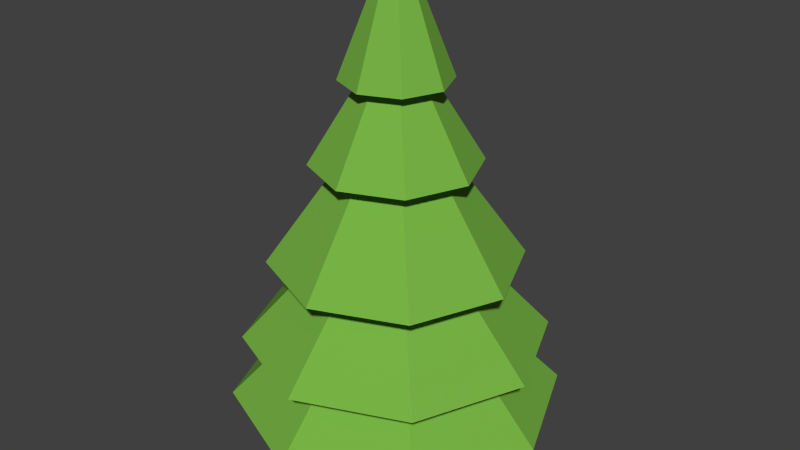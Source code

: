 # Source: tree_pine_1.blend  (saved by Blender 2.75.0; exported with 4.5.12 LTS)
import bpy
from mathutils import Matrix  # noqa: F401  (used for matrix-valued properties, if any)

bpy.ops.wm.read_factory_settings(use_empty=True)
scene = bpy.context.scene
scene.name = 'Scene'

# ---- collections
col_collection_1 = bpy.data.collections.new('Collection 1'); scene.collection.children.link(col_collection_1)

# ---- materials (node trees are filled in below, after node groups)
mat_leaves = bpy.data.materials.new('leaves')
mat_leaves.alpha_threshold = 0.0
mat_leaves.use_transparent_shadow = False
mat_leaves.diffuse_color = (0.185, 0.448, 0.05937, 1.0)
mat_leaves.roughness = 0.5
mat_leaves.specular_intensity = 0.0
mat_bark = bpy.data.materials.new('bark')
mat_bark.alpha_threshold = 0.0
mat_bark.use_transparent_shadow = False
mat_bark.diffuse_color = (0.0985, 0.04967, 0.01961, 1.0)
mat_bark.roughness = 0.5
mat_bark.specular_intensity = 0.0

# ---- material node trees

# ---- world
world_world = bpy.data.worlds.new('World'); scene.world = world_world
world_world.color = (0.05088, 0.05088, 0.05088)
world_world.use_sun_shadow = False
world_world.sun_shadow_jitter_overblur = 0.0
world_world.cycles.sampling_method = 'MANUAL'
world_world.cycles.sample_map_resolution = 256

# ---- meshes
me_cylinder = bpy.data.meshes.new('Cylinder')
me_cylinder.from_pydata([(4.312e-09, 1.579, -0.1402), (1.116, 1.116, -0.1402), (1.579, -7.332e-08, -0.1402), (1.116, -1.116, -0.1402), (-1.337e-07, -1.579, -0.1402), (-1.116, -1.116, -0.1402), (-1.579, 1.451e-08, -0.1402), (0.0, 7.451e-09, 4.498), (-1.116, 1.116, -0.1402), (-1.49e-09, 0.8, 0.714), (-2.98e-09, 0.6, 1.495), (-4.47e-09, 0.4, 2.513), (-5.96e-09, 0.2, 3.506), (0.1414, 0.1414, 3.506), (0.2828, 0.2828, 2.513), (0.4243, 0.4243, 1.495), (0.5657, 0.5657, 0.714), (0.2, -2.782e-09, 3.506), (0.4, -1.301e-08, 2.513), (0.6, -2.325e-08, 1.495), (0.8, -3.348e-08, 0.714), (0.1414, -0.1414, 3.506), (0.2828, -0.2828, 2.513), (0.4243, -0.4243, 1.495), (0.5657, -0.5657, 0.714), (-2.345e-08, -0.2, 3.506), (-3.944e-08, -0.4, 2.513), (-5.543e-08, -0.6, 1.495), (-7.143e-08, -0.8, 0.714), (-0.1414, -0.1414, 3.506), (-0.2828, -0.2828, 2.513), (-0.4243, -0.4243, 1.495), (-0.5657, -0.5657, 0.714), (-0.2, 8.345e-09, 3.506), (-0.4, 9.24e-09, 2.513), (-0.6, 1.014e-08, 1.495), (-0.8, 1.103e-08, 0.714), (-0.1414, 0.1414, 3.506), (-0.2828, 0.2828, 2.513), (-0.4243, 0.4243, 1.495), (-0.5657, 0.5657, 0.714), (-5.969e-09, 0.3842, 3.426), (0.2717, 0.2717, 3.426), (0.3842, -9.78e-09, 3.426), (0.2717, -0.2717, 3.426), (-3.956e-08, -0.3842, 3.426), (-0.2717, -0.2717, 3.426), (-0.3842, 1.16e-08, 3.426), (-0.2717, 0.2717, 3.426), (5.095e-09, 0.6703, 2.513), (0.474, 0.474, 2.513), (0.6703, -2.684e-08, 2.513), (0.474, -0.474, 2.513), (-5.35e-08, -0.6703, 2.513), (-0.474, -0.474, 2.513), (-0.6703, 1.045e-08, 2.513), (-0.474, 0.474, 2.513), (9.274e-10, 1.124, 1.438), (0.7951, 0.7951, 1.438), (1.124, -4.682e-08, 1.438), (0.7951, -0.7951, 1.438), (-9.738e-08, -1.124, 1.438), (-0.7951, -0.7951, 1.438), (-1.124, 1.574e-08, 1.438), (-0.7951, 0.7951, 1.438), (2.635e-08, 1.423, 0.55), (1.006, 1.006, 0.55), (1.423, -7.114e-08, 0.55), (1.006, -1.006, 0.55), (-9.803e-08, -1.423, 0.55), (-1.006, -1.006, 0.55), (-1.423, 8.017e-09, 0.55), (-1.006, 1.006, 0.55), (-8.679e-08, 0.2555, 0.5342), (0.1807, 0.1807, 0.5342), (0.2555, -1.134e-08, 0.5342), (0.1807, -0.1807, 0.5342), (-1.091e-07, -0.2555, 0.5342), (-0.1807, -0.1807, 0.5342), (-0.2555, 2.877e-09, 0.5342), (-0.1807, 0.1807, 0.5342), (-8.747e-08, 0.1884, -0.4758), (0.1333, 0.1333, -0.4758), (0.1884, -8.363e-09, -0.4758), (0.1333, -0.1333, -0.4758), (-1.039e-07, -0.1884, -0.4758), (-0.1333, -0.1333, -0.4758), (-0.1884, 2.122e-09, -0.4758), (-0.1333, 0.1333, -0.4758), (-4.824e-08, 0.217, -0.9083), (0.1534, 0.1534, -0.9083), (0.217, -1.066e-08, -0.9083), (0.1534, -0.1534, -0.9083), (-6.721e-08, -0.217, -0.9083), (-0.1534, -0.1534, -0.9083), (-0.217, 1.413e-09, -0.9083), (-0.1534, 0.1534, -0.9083), (-8.957e-08, 0.3753, -0.9967), (0.2654, 0.2654, -0.9967), (0.3753, -1.572e-08, -0.9967), (0.2654, -0.2654, -0.9967), (-1.224e-07, -0.3753, -0.9967), (-0.2654, -0.2654, -0.9967), (-0.3753, 5.163e-09, -0.9967), (-0.2654, 0.2654, -0.9967)], [], [(1, 2, 75, 74), (6, 36, 40, 8), (71, 35, 39, 72), (63, 34, 38, 64), (55, 33, 37, 56), (8, 40, 9, 0), (72, 39, 10, 65), (64, 38, 11, 57), (56, 37, 12, 49), (5, 32, 36, 6), (70, 31, 35, 71), (62, 30, 34, 63), (54, 29, 33, 55), (4, 28, 32, 5), (69, 27, 31, 70), (61, 26, 30, 62), (53, 25, 29, 54), (3, 24, 28, 4), (68, 23, 27, 69), (60, 22, 26, 61), (52, 21, 25, 53), (2, 20, 24, 3), (67, 19, 23, 68), (59, 18, 22, 60), (51, 17, 21, 52), (1, 16, 20, 2), (66, 15, 19, 67), (58, 14, 18, 59), (50, 13, 17, 51), (0, 9, 16, 1), (65, 10, 15, 66), (57, 11, 14, 58), (49, 12, 13, 50), (33, 47, 48, 37), (37, 48, 41, 12), (29, 46, 47, 33), (25, 45, 46, 29), (21, 44, 45, 25), (17, 43, 44, 21), (13, 42, 43, 17), (12, 41, 42, 13), (11, 49, 50, 14), (14, 50, 51, 18), (18, 51, 52, 22), (22, 52, 53, 26), (26, 53, 54, 30), (30, 54, 55, 34), (38, 56, 49, 11), (34, 55, 56, 38), (10, 57, 58, 15), (15, 58, 59, 19), (19, 59, 60, 23), (23, 60, 61, 27), (27, 61, 62, 31), (31, 62, 63, 35), (39, 64, 57, 10), (35, 63, 64, 39), (9, 65, 66, 16), (16, 66, 67, 20), (20, 67, 68, 24), (24, 68, 69, 28), (28, 69, 70, 32), (32, 70, 71, 36), (40, 72, 65, 9), (36, 71, 72, 40), (79, 80, 88, 87), (4, 5, 78, 77), (8, 0, 73, 80), (0, 1, 74, 73), (2, 3, 76, 75), (5, 6, 79, 78), (3, 4, 77, 76), (6, 8, 80, 79), (82, 83, 91, 90), (77, 78, 86, 85), (75, 76, 84, 83), (73, 74, 82, 81), (80, 73, 81, 88), (78, 79, 87, 86), (76, 77, 85, 84), (74, 75, 83, 82), (96, 89, 97, 104), (87, 88, 96, 95), (85, 86, 94, 93), (83, 84, 92, 91), (81, 82, 90, 89), (88, 81, 89, 96), (86, 87, 95, 94), (84, 85, 93, 92), (97, 98, 99, 100, 101, 102, 103, 104), (94, 95, 103, 102), (92, 93, 101, 100), (90, 91, 99, 98), (95, 96, 104, 103), (93, 94, 102, 101), (91, 92, 100, 99), (89, 90, 98, 97), (41, 7, 42), (42, 7, 43), (43, 7, 44), (44, 7, 45), (45, 7, 46), (46, 7, 47), (48, 7, 41), (47, 7, 48)])
me_cylinder.polygons.foreach_set('material_index', [0, 0, 0, 0, 0, 0, 0, 0, 0, 0, 0, 0, 0, 0, 0, 0, 0, 0, 0, 0, 0, 0, 0, 0, 0, 0, 0, 0, 0, 0, 0, 0, 0, 0, 0, 0, 0, 0, 0, 0, 0, 0, 0, 0, 0, 0, 0, 0, 0, 0, 0, 0, 0, 0, 0, 0, 0, 0, 0, 0, 0, 0, 0, 0, 0, 1, 0, 0, 0, 0, 0, 0, 0, 1, 1, 1, 1, 1, 1, 1, 1, 1, 1, 1, 1, 1, 1, 1, 1, 1, 1, 1, 1, 1, 1, 1, 1, 0, 0, 0, 0, 0, 0, 0, 0])
me_cylinder.materials.append(mat_leaves)
me_cylinder.materials.append(mat_bark)
me_cylinder.use_remesh_preserve_volume = False
me_cylinder.use_remesh_preserve_attributes = False
me_cylinder.use_mirror_vertex_groups = False
me_cylinder.update()

# ---- objects
ob_tree_pine_1 = bpy.data.objects.new('tree_pine_1', me_cylinder)

# ---- transforms, parenting, visibility, modifiers, constraints
ob_tree_pine_1.location = (0.0, 0.0, 1.0)
ob_tree_pine_1.lineart.crease_threshold = 0.0
_m = ob_tree_pine_1.modifiers.new('Displace', 'DISPLACE')
_m.strength = 0.5

# ---- collection membership
col_collection_1.objects.link(ob_tree_pine_1)

# ---- scene / render settings (as saved in the file)
scene.frame_start = 1; scene.frame_end = 250; scene.frame_set(1)
scene.render.engine = 'BLENDER_EEVEE_NEXT'
scene.render.resolution_percentage = 50
scene.render.dither_intensity = 0.0
scene.cycles.use_denoising = False
scene.cycles.samples = 10
scene.cycles.sampling_pattern = 'TABULATED_SOBOL'
scene.cycles.light_sampling_threshold = 0.0
scene.cycles.use_adaptive_sampling = False
scene.cycles.use_light_tree = False
scene.cycles.blur_glossy = 0.0
scene.cycles.pixel_filter_type = 'GAUSSIAN'
scene.cycles.sample_clamp_indirect = 0.0
scene.view_settings.view_transform = 'Standard'
bpy.context.view_layer.update()

# ---- added for rendering (the .blend has no active camera and no usable light): camera, sun
cam_auto = bpy.data.cameras.new('AutoCamera')
cam_auto.lens = 50.0
cam_auto.sensor_width = 36.0
cam_auto.clip_end = 1000.0
ob_auto_camera = bpy.data.objects.new('AutoCamera', cam_auto)
scene.collection.objects.link(ob_auto_camera)
ob_auto_camera.location = (6.48311, -7.72796, 7.8575)
ob_auto_camera.rotation_euler = (1.09748, -7.21219e-08, 0.694738)
scene.camera = ob_auto_camera
light_auto_sun = bpy.data.lights.new('AutoSun', 'SUN')
light_auto_sun.energy = 3.0
light_auto_sun.angle = 0.0523599
ob_auto_sun = bpy.data.objects.new('AutoSun', light_auto_sun)
scene.collection.objects.link(ob_auto_sun)
ob_auto_sun.rotation_euler = (0.872665, 0.174533, 0.523599)
bpy.context.view_layer.update()
